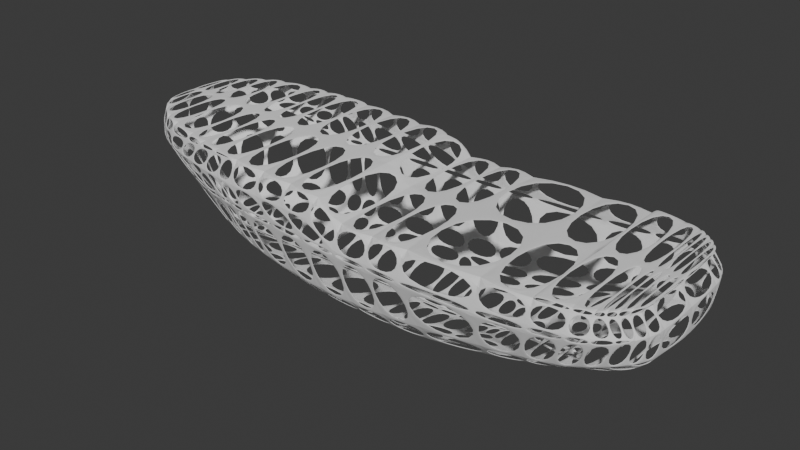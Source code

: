 # Source: cs_voyager.blend  (saved by Blender 4.2.66; exported with 4.5.12 LTS)
import bpy
from mathutils import Matrix  # noqa: F401  (used for matrix-valued properties, if any)

bpy.ops.wm.read_factory_settings(use_empty=True)
scene = bpy.context.scene
scene.name = 'Scene'

# ---- collections
col_collection = bpy.data.collections.new('Collection'); scene.collection.children.link(col_collection)

# ---- world
world_world = bpy.data.worlds.new('World'); scene.world = world_world
world_world.use_nodes = True; world_world.node_tree.nodes.clear()
_N = world_world.node_tree.nodes; _L = world_world.node_tree.links
n0 = _N.new('ShaderNodeOutputWorld'); n0.name = 'World Output'; n0.location = (300, 300)
n1 = _N.new('ShaderNodeBackground'); n1.name = 'Background'; n1.location = (10, 300)
n1.inputs[0].default_value = (0.05088, 0.05088, 0.05088, 1.0)
_L.new(n1.outputs[0], n0.inputs[0])
n0.is_active_output = True
world_world.color = (0.05088, 0.05088, 0.05088)
world_world.sun_shadow_jitter_overblur = 0.0

# ---- meshes
me_plane = bpy.data.meshes.new('Plane')
me_plane.from_pydata([(0.4879, 3.004e-09, 0.0712), (0.4749, 1.658e-09, 0.06282), (0.5002, 1.167e-10, 0.03551), (0.4996, -7.886e-09, -0.009857), (0.4873, -9.82e-09, -0.022), (0.3612, -1.832e-08, -0.08752), (0.3524, -2.098e-08, -0.1073), (0.341, -2.23e-08, -0.1171), (0.3153, -2.249e-08, -0.1185), (0.2726, -5.606e-09, -0.1171), (0.2424, -2.223e-08, -0.1166), (0.2107, -2.23e-08, -0.1171), (0.1725, -2.276e-08, -0.1206), (0.1323, -2.342e-08, -0.1255), (0.09253, -2.362e-08, -0.127), (-0.2772, -2.362e-08, -0.127), (-0.3609, -2.336e-08, -0.125), (-0.3854, -2.252e-08, -0.1188), (-0.4054, -1.991e-08, -0.09935), (-0.4252, -1.569e-08, -0.0736), (-0.4718, -1.846e-09, 0.01228), (-0.4922, -5.801e-10, 0.04168), (-0.4901, 1.216e-09, 0.05789), (-0.4881, 4.925e-09, 0.0855), (-0.4717, 7.786e-09, 0.1068), (0.5002, 0.07542, 0.03551), (0.4938, 0.1006, 0.03502), (0.4855, 0.12, 0.03601), (0.4646, 0.1415, 0.03852), (0.4406, 0.1569, 0.03687), (0.409, 0.1666, 0.03493), (0.3539, 0.1704, 0.02962), (-0.2374, 0.1543, 0.02431), (-0.3097, 0.142, 0.03422), (-0.3532, 0.1334, 0.0499), (-0.401, 0.119, 0.0594), (-0.4393, 0.09656, 0.05545), (-0.4664, 0.0768, 0.05127), (-0.4887, 0.0477, 0.04261), (0.2723, 0.1706, 0.02418), (0.1405, 0.1729, 0.01997), (0.02046, 0.1697, 0.01929), (-0.1848, 0.1291, -0.06411), (-0.1802, 0.1066, -0.08978), (-0.3451, 0.1437, 0.066), (-0.3109, 0.1507, 0.06449), (-0.2023, 0.165, 0.05961), (-0.04664, 0.1668, 0.02066), (-0.1137, 0.1638, 0.02203), (-0.03593, 0.1687, 0.05543), (-0.3731, 0.1348, 0.06738), (-0.484, 0.04673, 0.0855), (-0.4621, 0.07453, 0.0855), (-0.4373, 0.0976, 0.08609), (-0.4083, 0.1189, 0.08727), (-0.3763, 0.1325, 0.09023), (-0.3228, 0.1437, 0.09393), (-0.1948, 0.1573, 0.09969), (-0.4652, 0.04673, 0.1088), (-0.4543, 0.07157, 0.1095), (-0.4324, 0.09405, 0.1095), (-0.4017, 0.1159, 0.1095), (-0.3667, 0.1304, 0.1094), (-0.316, 0.1419, 0.1061), (-0.2802, 0.1484, 0.1041), (-0.291, 0.1479, 0.09495), (-0.1762, 0.07443, -0.1049), (-0.1808, 0.1608, 0.0234), (0.4857, 0.07493, 0.07186), (0.482, 0.09776, 0.07245), (0.4709, 0.1144, 0.0716), (0.4593, 0.1264, 0.07099), (0.4371, 0.1448, 0.07), (0.4094, 0.1528, 0.06968), (0.3555, 0.1626, 0.06466), (0.2738, 0.164, 0.06512), (0.1428, 0.164, 0.06307), (0.02365, 0.164, 0.06183), (-0.02162, 0.1621, 0.09177), (-0.2807, 0.1473, 0.02621), (-0.1468, 0.1662, 0.05822), (-0.114, 0.1617, 0.0132), (-0.04665, 0.1653, 0.01183), (-0.28, 0.1437, 0.01642), (-0.241, 0.1509, 0.0171), (-0.4661, 0.01935, 0.01262), (-0.3468, 0.1181, 0.01547), (-0.3929, 0.09731, 0.01452), (-0.439, 0.06622, 0.01357), (-0.4198, 0.01073, -0.0683), (-0.4024, 0.008361, -0.09641), (-0.3833, 0.007051, -0.1149), (-0.3607, 0.00814, -0.119), (-0.2781, 0.01073, -0.1221), (0.09243, 0.009301, -0.1217), (0.1325, 0.01021, -0.1178), (0.1722, 0.01073, -0.1128), (0.2105, 0.01073, -0.1091), (0.2424, 0.01073, -0.1091), (0.2726, 0.01, -0.1097), (0.3838, -1.29e-08, -0.0472), (0.425, -1.157e-08, -0.03807), (0.4601, -1.137e-08, -0.03194), (0.3226, 0.01, -0.1136), (0.3397, 0.01, -0.1126), (0.347, 0.01, -0.1048), (0.3402, 0.01553, -0.07803), (0.3571, 0.01, -0.08624), (-0.2429, 0.154, 0.1024), (-0.2522, 0.1526, 0.09673), (-0.2193, 0.155, 0.09742), (-0.2737, 0.1574, 0.06315), (-0.238, 0.1623, 0.0618), (-0.2889, 0.1495, 0.04299), (-0.3188, 0.1433, 0.04706), (-0.2091, 0.1576, 0.02385), (0.4749, 0.07476, 0.06282), (0.4747, 0.09722, 0.06282), (0.4683, 0.1143, 0.06282), (0.4595, 0.1273, 0.06241), (0.4478, 0.1373, 0.06241), (0.4347, 0.1456, 0.06282), (0.4094, 0.1548, 0.06411), (0.3583, 0.1603, 0.07115), (0.1026, 0.09, -0.1068), (0.2265, -2.226e-08, -0.1169), (-0.07933, 0.1605, 0.09441), (0.2226, 0.02, -0.1043), (0.3403, 0.02507, -0.06555), (0.3302, 0.01, -0.1025), (0.3109, 0.01656, -0.0923), (-0.3774, 0.01304, -0.108), (-0.3965, 0.03051, -0.06238), (-0.363, 0.05554, -0.05696), (-0.3147, 0.09054, -0.05504), (-0.2615, 0.1113, -0.05746), (-0.2151, 0.1239, -0.0614), (-0.1545, 0.1342, -0.06682), (-0.09682, 0.1396, -0.07126), (-0.03323, 0.145, -0.07421), (0.03233, 0.1466, -0.07372), (0.09296, 0.1469, -0.07027), (0.161, 0.1496, -0.0614), (0.2726, 0.15, -0.04754), (0.3369, 0.1496, -0.03685), (0.3822, 0.1468, -0.02962), (0.4183, 0.1394, -0.02295), (0.4474, 0.1295, -0.01506), (0.4701, 0.1182, -0.009641), (0.486, 0.1022, -0.007652), (0.4932, 0.07582, -0.008214), (-0.3893, 0.01813, -0.0914), (-0.3529, 0.04444, -0.08137), (-0.3034, 0.06988, -0.08572), (-0.2898, 0.03902, -0.1052), (-0.3157, 0.01116, -0.1215), (-0.3149, -2.359e-08, -0.1267), (-0.3184, 0.0206, -0.113), (-0.3572, 0.01497, -0.1127), (-0.3251, 0.04327, -0.09488), (-0.35, 0.03534, -0.09252), (-0.3356, 0.01728, -0.1152), (-0.3342, 0.009649, -0.1218), (-0.3354, 0.02786, -0.105), (-0.3486, 0.02632, -0.1024), (-0.3337, -2.357e-08, -0.1266), (0.4672, 0.1406, 0.03104), (0.4392, 0.1569, 0.0282), (0.4063, 0.164, 0.02394), (0.3522, 0.1697, 0.01842), (0.2712, 0.173, 0.01388), (0.4751, 0.1308, 0.03726), (0.1405, 0.1731, 0.01183), (0.02067, 0.1689, 0.01046), (-0.1738, 0.01073, -0.1218), (0.08058, 0.171, 0.01114), (0.08048, 0.1713, 0.01963), (0.08321, 0.164, 0.06245), (-0.1813, 0.1582, 0.01456), (-0.2124, 0.1545, 0.01628), (-0.2578, 0.08842, -0.08517), (-0.2564, 0.05659, -0.1015), (-0.2057, 0.06795, -0.1049), (-0.1468, 0.08091, -0.105), (-0.08872, 0.09161, -0.1056), (-0.016, 0.09401, -0.1061), (0.1026, 0.11, -0.1027), (0.1726, 0.11, -0.09726), (0.2726, 0.13, -0.07097), (0.3392, 0.1176, -0.05857), (0.3388, 0.1308, -0.05473), (0.3807, 0.1294, -0.0444), (0.4231, 0.1165, -0.03576), (0.4589, 0.1036, -0.03055), (0.4833, 0.0861, -0.02073), (-0.2102, 0.1018, -0.08704), (-0.1502, 0.1113, -0.09252), (-0.09343, 0.1186, -0.09594), (-0.02653, 0.1244, -0.09731), (0.03893, 0.1256, -0.09749), (0.1028, 0.1285, -0.09541), (0.1714, 0.1307, -0.08861), (0.2726, 0.11, -0.07803), (0.4482, 0.1356, 0.07049), (0.2264, 0.01073, -0.1091), (0.3652, 0.009603, -0.06834), (0.365, 0.1179, -0.04765), (0.3108, 0.02637, -0.07412), (0.3703, -1.573e-08, -0.06822), (0.3659, 0.01934, -0.05394), (-0.243, 0.01073, -0.122), (-0.2013, 0.01073, -0.1219), (-0.1463, 0.01073, -0.1218), (-0.00566, 0.01073, -0.1216), (-0.07596, 0.01073, -0.1217), (-0.137, 0.1589, 0.09705), (0.3112, 0.1, -0.07022), (0.2726, 0.09, -0.08357), (0.1326, 0.07, -0.1089), (-0.09138, 0.1675, 0.05683), (0.1726, 0.09, -0.1019), (0.1326, 0.02, -0.1168), (0.1026, 0.02, -0.1187), (0.2428, 0.07, -0.09143), (0.04795, -2.362e-08, -0.127), (0.2226, 0.05, -0.09847), (0.0726, 0.11, -0.1019), (0.3405, 0.01, -0.08673), (0.0726, 0.02, -0.1194), (0.04378, 0.0943, -0.1062), (0.04802, 0.009526, -0.1219), (0.2726, 0.02197, -0.08948), (0.1726, 0.07, -0.105), (0.2026, 0.05, -0.1036), (0.0726, 0.09, -0.1074), (0.2026, 0.02, -0.1081), (0.2428, 0.02066, -0.09778), (0.1726, 0.02, -0.1129), (-0.004482, -2.362e-08, -0.127), (-0.07546, -2.362e-08, -0.127), (-0.1464, -2.362e-08, -0.127), (-0.1741, -2.362e-08, -0.127), (-0.2008, -2.362e-08, -0.127), (-0.2413, -2.362e-08, -0.127), (0.4819, 3.171e-09, 0.07244), (0.4709, 3.06e-09, 0.07161), (0.4592, 2.986e-09, 0.07106), (0.4482, 2.912e-09, 0.07051), (0.4371, 2.838e-09, 0.06996), (0.3585, 2.993e-09, 0.07112), (0.4095, 2.816e-09, 0.0698), (0.3557, 2.15e-09, 0.06484), (0.274, 2.195e-09, 0.06517), (0.1435, 1.907e-09, 0.06304), (0.08334, 1.843e-09, 0.06256), (0.02368, 1.748e-09, 0.06185), (-0.02125, 5.772e-09, 0.0918), (-0.07902, 6.123e-09, 0.09441), (-0.137, 6.475e-09, 0.09703), (-0.1945, 6.826e-09, 0.09964), (-0.243, 7.177e-09, 0.1023), (-0.2801, 7.433e-09, 0.1042), (-0.3158, 7.72e-09, 0.1063), (-0.3667, 8.135e-09, 0.1094), (-0.4016, 8.167e-09, 0.1096), (-0.4323, 8.167e-09, 0.1096), (-0.4544, 8.135e-09, 0.1094)], [], [(1, 116, 68, 0), (116, 1, 2, 25), (25, 2, 3, 150), (150, 3, 4, 194), (194, 4, 102, 193), (193, 102, 101, 192), (192, 101, 100, 191), (100, 209, 206, 191), (191, 206, 189, 190), (189, 206, 209, 128), (209, 205, 106, 128), (128, 106, 130, 207), (106, 227, 129, 130), (129, 103, 99, 130), (99, 231, 207, 130), (231, 217, 216, 207), (216, 189, 128, 207), (216, 217, 202, 189), (189, 202, 188, 190), (188, 202, 187, 201), (187, 202, 217, 220), (217, 223, 232, 220), (232, 218, 124, 220), (220, 124, 186, 187), (124, 234, 226, 186), (186, 226, 199, 200), (226, 234, 229, 199), (199, 229, 185, 198), (229, 230, 213, 185), (213, 214, 184, 185), (185, 184, 197, 198), (197, 184, 183, 196), (184, 214, 212, 183), (212, 174, 66, 183), (183, 66, 43, 196), (43, 66, 182, 195), (66, 174, 211, 182), (211, 210, 181, 182), (182, 181, 180, 195), (181, 154, 153, 180), (180, 153, 134, 135), (153, 152, 133, 134), (133, 87, 86, 134), (134, 86, 83, 135), (86, 33, 79, 83), (83, 79, 32, 84), (79, 113, 111, 32), (32, 111, 112, 115), (112, 111, 109, 110), (109, 111, 45, 65), (45, 111, 113, 114), (114, 33, 34), (114, 113, 79, 33), (33, 86, 35, 34), (34, 35, 50, 44), (50, 35, 54, 55), (54, 35, 36, 53), (36, 35, 86, 87), (87, 88, 37, 36), (36, 37, 52, 53), (52, 37, 38, 51), (38, 37, 88, 85), (88, 132, 89, 85), (85, 89, 19, 20), (89, 90, 18, 19), (17, 18, 90, 91), (16, 17, 91, 92), (20, 21, 38, 85), (165, 16, 92, 162), (22, 23, 51, 38, 21), (156, 165, 162, 155), (24, 58, 51, 23), (15, 156, 155, 93), (266, 59, 58, 24), (243, 15, 93, 210), (265, 60, 59, 266), (242, 243, 210, 211), (264, 61, 60, 265), (241, 242, 211, 174), (263, 62, 61, 264), (240, 241, 174, 212), (262, 63, 62, 263), (239, 240, 212, 214), (261, 64, 63, 262), (238, 239, 214, 213), (260, 108, 64, 261), (224, 238, 213, 230), (259, 57, 108, 260), (224, 230, 94, 14), (258, 215, 57, 259), (14, 94, 95, 13), (257, 126, 215, 258), (12, 13, 95, 96), (256, 78, 126, 257), (11, 12, 96, 97), (256, 255, 77, 78), (125, 11, 97, 204), (255, 254, 177, 77), (10, 125, 204, 98), (254, 253, 76, 177), (9, 10, 98, 99), (253, 252, 75, 76), (8, 9, 99, 103), (252, 251, 74, 75), (7, 8, 103, 104), (251, 249, 123, 74), (6, 7, 104, 105), (249, 250, 73, 123), (5, 6, 105, 107), (250, 248, 72, 73), (208, 5, 107, 205), (248, 247, 203, 72), (100, 208, 205, 209), (244, 0, 68, 69), (245, 244, 69, 70), (246, 245, 70, 71), (247, 246, 71, 203), (203, 71, 119, 120), (119, 71, 70, 118), (118, 70, 69, 117), (117, 69, 68, 116), (117, 116, 25, 26), (25, 150, 149, 26), (149, 148, 27, 26), (27, 118, 117, 26), (27, 171, 119, 118), (119, 171, 28, 120), (28, 171, 27, 166), (27, 148, 147, 166), (166, 147, 146, 167), (147, 193, 192, 146), (192, 191, 145, 146), (145, 168, 167, 146), (168, 30, 29, 167), (167, 29, 28, 166), (29, 121, 120, 28), (121, 72, 203, 120), (121, 122, 73, 72), (122, 74, 123, 73), (74, 122, 30, 31), (122, 121, 29, 30), (31, 30, 168, 169), (168, 145, 144, 169), (169, 144, 143, 170), (144, 190, 188, 143), (188, 201, 142, 143), (142, 172, 170, 143), (172, 40, 39, 170), (170, 39, 31, 169), (39, 75, 74, 31), (75, 39, 40, 76), (76, 40, 176, 177), (176, 40, 172, 175), (172, 142, 141, 175), (175, 141, 140, 173), (141, 200, 199, 140), (199, 198, 139, 140), (139, 82, 173, 140), (82, 47, 41, 173), (41, 176, 175, 173), (41, 77, 177, 176), (77, 41, 49, 78), (49, 41, 47, 219), (219, 47, 48, 80), (48, 47, 82, 81), (82, 139, 138, 81), (81, 138, 137, 178), (138, 197, 196, 137), (196, 43, 42, 137), (42, 179, 178, 137), (179, 115, 67, 178), (178, 67, 48, 81), (48, 67, 46, 80), (67, 115, 112, 46), (46, 112, 110, 57), (110, 109, 108, 57), (109, 65, 64, 108), (64, 65, 56, 63), (65, 45, 44, 56), (56, 44, 50, 55), (56, 55, 62, 63), (62, 55, 54, 61), (61, 54, 53, 60), (60, 53, 52, 59), (59, 52, 51, 58), (45, 114, 34, 44), (57, 215, 80, 46), (80, 215, 126, 219), (126, 78, 49, 219), (179, 84, 32, 115), (179, 42, 136, 84), (136, 135, 83, 84), (136, 195, 180, 135), (195, 136, 42, 43), (197, 138, 139, 198), (200, 141, 142, 201), (201, 187, 186, 200), (190, 144, 145, 191), (193, 147, 148, 194), (194, 148, 149, 150), (107, 227, 106, 205), (227, 107, 105, 129), (105, 104, 103, 129), (98, 236, 231, 99), (236, 223, 217, 231), (223, 236, 127, 225), (236, 98, 204, 127), (127, 204, 97, 235), (235, 97, 96, 237), (237, 96, 95, 221), (221, 95, 94, 222), (222, 94, 230, 228), (228, 230, 229, 234), (228, 234, 124, 222), (222, 124, 218, 221), (221, 218, 232, 237), (237, 232, 233, 235), (233, 232, 223, 225), (225, 127, 235, 233), (93, 154, 181, 210), (154, 93, 155, 157), (155, 162, 161, 157), (161, 163, 159, 157), (157, 159, 153, 154), (159, 160, 152, 153), (152, 160, 131, 151), (160, 164, 158, 131), (158, 92, 91, 131), (131, 91, 90, 151), (151, 90, 89, 132), (151, 132, 133, 152), (132, 88, 87, 133), (92, 158, 161, 162), (158, 164, 163, 161), (164, 160, 159, 163)])
_k = {(85, 89): 1.0, (2, 25): 1.0, (25, 26): 1.0, (26, 27): 1.0, (28, 171): 1.0, (28, 29): 1.0, (29, 30): 1.0, (30, 31): 1.0, (32, 115): 1.0, (33, 79): 1.0, (33, 34): 1.0, (34, 35): 1.0, (35, 36): 1.0, (36, 37): 1.0, (37, 38): 1.0, (21, 38): 1.0, (31, 39): 1.0, (39, 40): 1.0, (41, 176): 1.0, (47, 48): 1.0, (44, 50): 1.0, (44, 45): 1.0, (46, 112): 1.0, (35, 50): 1.0, (23, 51): 1.0, (51, 52): 1.0, (52, 53): 1.0, (53, 54): 1.0, (54, 55): 1.0, (55, 56): 1.0, (57, 110): 1.0, (24, 58): 1.0, (58, 59): 1.0, (59, 60): 1.0, (60, 61): 1.0, (61, 62): 1.0, (57, 108): 1.0, (62, 63): 1.0, (63, 64): 1.0, (51, 58): 1.0, (38, 51): 1.0, (56, 65): 1.0, (0, 68): 1.0, (68, 69): 1.0, (69, 70): 1.0, (70, 71): 1.0, (72, 203): 1.0, (72, 73): 1.0, (74, 123): 1.0, (74, 75): 1.0, (75, 76): 1.0, (77, 177): 1.0, (77, 78): 1.0, (78, 126): 1.0, (32, 79): 1.0, (41, 47): 1.0, (38, 85): 1.0, (89, 90): 1.0, (90, 91): 1.0, (91, 92): 1.0, (93, 155): 1.0, (95, 96): 1.0, (96, 97): 1.0, (98, 204): 1.0, (98, 99): 1.0, (99, 103): 1.0, (103, 104): 1.0, (104, 105): 1.0, (64, 108): 1.0, (65, 109): 1.0, (109, 110): 1.0, (45, 111): 1.0, (111, 112): 1.0, (32, 111): 1.0, (67, 115): 1.0, (42, 136): 1.0, (174, 211): 1.0, (81, 82): 1.0, (73, 123): 1.0, (128, 209): 1.0, (105, 107): 1.0, (19, 89): 1.0, (41, 49): 1.0, (89, 132): 1.0, (132, 133): 1.0, (133, 134): 1.0, (134, 135): 1.0, (135, 136): 1.0, (42, 137): 1.0, (137, 138): 1.0, (138, 139): 1.0, (139, 140): 1.0, (140, 141): 1.0, (141, 142): 1.0, (142, 143): 1.0, (143, 144): 1.0, (144, 145): 1.0, (145, 146): 1.0, (146, 147): 1.0, (147, 148): 1.0, (148, 149): 1.0, (149, 150): 1.0, (3, 150): 1.0, (155, 162): 1.0, (92, 162): 1.0, (27, 171): 1.0, (166, 167): 1.0, (167, 168): 1.0, (168, 169): 1.0, (169, 170): 1.0, (27, 166): 1.0, (170, 172): 1.0, (173, 175): 1.0, (40, 176): 1.0, (76, 177): 1.0, (49, 219): 1.0, (48, 67): 1.0, (81, 178): 1.0, (178, 179): 1.0, (84, 179): 1.0, (32, 84): 1.0, (172, 175): 1.0, (82, 173): 1.0, (71, 203): 1.0, (205, 209): 1.0, (107, 205): 1.0, (126, 215): 1.0, (100, 209): 1.0, (93, 210): 1.0, (210, 211): 1.0, (174, 212): 1.0, (213, 214): 1.0, (212, 214): 1.0, (128, 207): 1.0, (221, 222): 1.0, (222, 228): 1.0, (127, 235): 1.0, (228, 230): 1.0, (97, 204): 1.0, (213, 230): 1.0, (57, 215): 1.0, (94, 95): 1.0, (94, 230): 1.0, (207, 231): 1.0, (80, 219): 1.0, (127, 236): 1.0, (235, 237): 1.0, (46, 80): 1.0, (231, 236): 1.0, (221, 237): 1.0}
me_plane.attributes.new('crease_edge', 'FLOAT', 'EDGE').data.foreach_set('value', [_k.get((min(e.vertices), max(e.vertices)), 0.0) for e in me_plane.edges])
_uv = me_plane.uv_layers.new(name='UVMap')
_uv.uv.foreach_set('vector', [0.0, 0.0, 0.0, 0.0, 0.0, 0.0, 0.0, 0.0, 0.0, 0.0, 0.0, 0.0, 0.0, 0.0, 0.0, 0.0, 0.0, 0.0, 0.0, 0.0, 0.0, 0.0, 0.0, 0.0, 0.0, 0.0, 0.0, 0.0, 0.0, 0.0, 0.0, 0.0, 0.0, 0.0, 0.0, 0.0, 0.0, 0.0, 0.0, 0.0, 0.0, 0.0, 0.0, 0.0, 0.0, 0.0, 0.0, 0.0, 0.0, 0.0, 0.0, 0.0, 0.0, 0.0, 0.0, 0.0, 0.0, 0.0, 0.0, 0.0, 0.0, 0.0, 0.0, 0.0, 0.0, 0.0, 0.0, 0.0, 0.0, 0.0, 0.0, 0.0, 0.0, 0.0, 0.0, 0.0, 0.0, 0.0, 0.0, 0.0, 0.0, 0.0, 0.0, 0.0, 0.0, 0.0, 0.0, 0.0, 0.0, 0.0, 0.0, 0.0, 0.0, 0.0, 0.0, 0.0, 0.0, 0.0, 0.0, 0.0, 0.0, 0.0, 0.0, 0.0, 0.0, 0.0, 0.0, 0.0, 0.0, 0.0, 0.0, 0.0, 0.0, 0.0, 0.0, 0.0, 0.0, 0.0, 0.0, 0.0, 0.0, 0.0, 0.0, 0.0, 0.0, 0.0, 0.0, 0.0, 0.0, 0.0, 0.0, 0.0, 0.0, 0.0, 0.0, 0.0, 0.0, 0.0, 0.0, 0.0, 0.0, 0.0, 0.0, 0.0, 0.0, 0.0, 0.0, 0.0, 0.0, 0.0, 0.0, 0.0, 0.0, 0.0, 0.0, 0.0, 0.0, 0.0, 0.0, 0.0, 0.0, 0.0, 0.0, 0.0, 0.0, 0.0, 0.0, 0.0, 0.0, 0.0, 0.0, 0.0, 0.0, 0.0, 0.0, 0.0, 0.0, 0.0, 0.0, 0.0, 0.0, 0.0, 0.0, 0.0, 0.0, 0.0, 0.0, 0.0, 0.0, 0.0, 0.0, 0.0, 0.0, 0.0, 0.0, 0.0, 0.0, 0.0, 0.0, 0.0, 0.0, 0.0, 0.0, 0.0, 0.0, 0.0, 0.0, 0.0, 0.0, 0.0, 0.0, 0.0, 0.0, 0.0, 0.0, 0.0, 0.0, 0.0, 0.0, 0.0, 0.0, 0.0, 0.0, 0.0, 0.0, 0.0, 0.0, 0.0, 0.0, 0.0, 0.0, 0.0, 0.0, 0.0, 0.0, 0.0, 0.0, 0.0, 0.0, 0.0, 0.0, 0.0, 0.0, 0.0, 0.0, 0.0, 0.0, 0.0, 0.0, 0.0, 0.0, 0.0, 0.0, 0.0, 0.0, 0.0, 0.0, 0.0, 0.0, 0.0, 0.0, 0.0, 0.0, 0.0, 0.0, 0.0, 0.0, 0.0, 0.0, 0.0, 0.0, 0.0, 0.0, 0.0, 0.0, 0.0, 0.0, 0.0, 0.0, 0.0, 0.0, 0.0, 0.0, 0.0, 0.0, 0.0, 0.0, 0.0, 0.0, 0.0, 0.0, 0.0, 0.0, 0.0, 0.0, 0.0, 0.0, 0.0, 0.0, 0.0, 0.0, 0.0, 0.0, 0.0, 0.0, 0.0, 0.0, 0.0, 0.0, 0.0, 0.0, 0.0, 0.0, 0.0, 0.0, 0.0, 0.0, 0.0, 0.0, 0.0, 0.0, 0.0, 0.0, 0.0, 0.0, 0.0, 0.0, 0.0, 0.0, 0.0, 0.0, 0.0, 0.0, 0.0, 0.0, 0.0, 0.0, 0.0, 0.0, 0.0, 0.0, 0.0, 0.0, 0.0, 0.0, 0.0, 0.0, 0.0, 0.0, 0.0, 0.0, 0.0, 0.0, 0.0, 0.0, 0.0, 0.0, 0.0, 0.0, 0.0, 0.0, 0.0, 0.0, 0.0, 0.0, 0.0, 0.0, 0.0, 0.0, 0.0, 0.0, 0.0, 0.0, 0.0, 0.0, 0.0, 0.0, 0.0, 0.0, 0.0, 0.0, 0.0, 0.0, 0.0, 0.0, 0.0, 0.0, 0.0, 0.0, 0.0, 0.0, 0.0, 0.0, 0.0, 0.0, 0.0, 0.0, 0.0, 0.0, 0.0, 0.0, 0.0, 0.0, 0.0, 0.0, 0.0, 0.0, 0.0, 0.0, 0.0, 0.0, 0.0, 0.0, 0.0, 0.0, 0.0, 0.0, 0.0, 0.0, 0.0, 0.0, 0.0, 0.0, 0.0, 0.0, 0.0, 0.0, 0.0, 0.0, 0.0, 0.0, 0.0, 0.0, 0.0, 0.0, 0.0, 0.0, 0.0, 0.0, 0.0, 0.0, 0.0, 0.0, 0.0, 0.0, 0.0, 0.0, 0.0, 0.0, 0.0, 0.0, 0.0, 0.0, 0.0, 0.0, 0.0, 0.0, 0.0, 0.0, 0.0, 0.0, 0.0, 0.0, 0.0, 0.0, 0.0, 0.0, 0.0, 0.0, 0.0, 0.0, 0.0, 0.0, 0.0, 0.0, 0.0, 0.0, 0.0, 0.0, 0.0, 0.0, 0.0, 0.0, 0.0, 0.0, 0.0, 0.0, 0.0, 0.0, 0.0, 0.0, 0.0, 0.0, 0.0, 0.0, 0.0, 0.0, 0.0, 0.0, 0.0, 0.0, 0.0, 0.0, 0.0, 0.0, 0.0, 0.0, 0.0, 0.0, 0.0, 0.0, 0.0, 0.0, 0.0, 0.0, 0.0, 0.0, 0.0, 0.0, 0.0, 0.0, 0.0, 0.0, 0.0, 0.0, 0.0, 0.0, 0.0, 0.0, 0.0, 0.0, 0.0, 0.0, 0.0, 0.0, 0.0, 0.0, 0.0, 0.0, 0.0, 0.0, 0.0, 0.0, 0.0, 0.0, 0.0, 0.0, 0.0, 0.0, 0.0, 0.0, 0.0, 0.0, 0.0, 0.0, 0.0, 0.0, 0.0, 0.0, 0.0, 0.0, 0.0, 0.0, 0.0, 0.0, 0.0, 0.0, 0.0, 0.0, 0.0, 0.0, 0.0, 0.0, 0.0, 0.0, 0.0, 0.0, 0.0, 0.0, 0.0, 0.0, 0.0, 0.0, 0.0, 0.0, 0.0, 0.0, 0.0, 0.0, 0.0, 0.0, 0.0, 0.0, 0.0, 0.0, 0.0, 0.0, 0.0, 0.0, 0.0, 0.0, 0.0, 0.0, 0.0, 0.0, 0.0, 0.0, 0.0, 0.0, 0.0, 0.0, 0.0, 0.0, 0.0, 0.0, 0.0, 0.0, 0.0, 0.0, 0.0, 0.0, 0.0, 0.0, 0.0, 0.0, 0.0, 0.0, 0.0, 0.0, 0.0, 0.0, 0.0, 0.0, 0.0, 0.0, 0.0, 0.0, 0.0, 0.0, 0.0, 0.0, 0.0, 0.0, 0.0, 0.0, 0.0, 0.0, 0.0, 0.0, 0.0, 0.0, 0.0, 0.0, 0.0, 0.0, 0.0, 0.0, 0.0, 0.0, 0.0, 0.0, 0.0, 0.0, 0.0, 0.0, 0.0, 0.0, 0.0, 0.0, 0.0, 0.0, 0.0, 0.0, 0.0, 0.0, 0.0, 0.0, 0.0, 0.0, 0.0, 0.0, 0.0, 0.0, 0.0, 0.0, 0.0, 0.0, 0.0, 0.0, 0.0, 0.0, 0.0, 0.0, 0.0, 0.0, 0.0, 0.0, 0.0, 0.0, 0.0, 0.0, 0.0, 0.0, 0.0, 0.0, 0.0, 0.0, 0.0, 0.0, 0.0, 0.0, 0.0, 0.0, 0.0, 0.0, 0.0, 0.0, 0.0, 0.0, 0.0, 0.0, 0.0, 0.0, 0.0, 0.0, 0.0, 0.0, 0.0, 0.0, 0.0, 0.0, 0.0, 0.0, 0.0, 0.0, 0.0, 0.0, 0.0, 0.0, 0.0, 0.0, 0.0, 0.0, 0.0, 0.0, 0.0, 0.0, 0.0, 0.0, 0.0, 0.0, 0.0, 0.0, 0.0, 0.0, 0.0, 0.0, 0.0, 0.0, 0.0, 0.0, 0.0, 0.0, 0.0, 0.0, 0.0, 0.0, 0.0, 0.0, 0.0, 0.0, 0.0, 0.0, 0.0, 0.0, 0.0, 0.0, 0.0, 0.0, 0.0, 0.0, 0.0, 0.0, 0.0, 0.0, 0.0, 0.0, 0.0, 0.0, 0.0, 0.0, 0.0, 0.0, 0.0, 0.0, 0.0, 0.0, 0.0, 0.0, 0.0, 0.0, 0.0, 0.0, 0.0, 0.0, 0.0, 0.0, 0.0, 0.0, 0.0, 0.0, 0.0, 0.0, 0.0, 0.0, 0.0, 0.0, 0.0, 0.0, 0.0, 0.0, 0.0, 0.0, 0.0, 0.0, 0.0, 0.0, 0.0, 0.0, 0.0, 0.0, 0.0, 0.0, 0.0, 0.0, 0.0, 0.0, 0.0, 0.0, 0.0, 0.0, 0.0, 0.0, 0.0, 0.0, 0.0, 0.0, 0.0, 0.0, 0.0, 0.0, 0.0, 0.0, 0.0, 0.0, 0.0, 0.0, 0.0, 0.0, 0.0, 0.0, 0.0, 0.0, 0.0, 0.0, 0.0, 0.0, 0.0, 0.0, 0.0, 0.0, 0.0, 0.0, 0.0, 0.0, 0.0, 0.0, 0.0, 0.0, 0.0, 0.0, 0.0, 0.0, 0.0, 0.0, 0.0, 0.0, 0.0, 0.0, 0.0, 0.0, 0.0, 0.0, 0.0, 0.0, 0.0, 0.0, 0.0, 0.0, 0.0, 0.0, 0.0, 0.0, 0.0, 0.0, 0.0, 0.0, 0.0, 0.0, 0.0, 0.0, 0.0, 0.0, 0.0, 0.0, 0.0, 0.0, 0.0, 0.0, 0.0, 0.0, 0.0, 0.0, 0.0, 0.0, 0.0, 0.0, 0.0, 0.0, 0.0, 0.0, 0.0, 0.0, 0.0, 0.0, 0.0, 0.0, 0.0, 0.0, 0.0, 0.0, 0.0, 0.0, 0.0, 0.0, 0.0, 0.0, 0.0, 0.0, 0.0, 0.0, 0.0, 0.0, 0.0, 0.0, 0.0, 0.0, 0.0, 0.0, 0.0, 0.0, 0.0, 0.0, 0.0, 0.0, 0.0, 0.0, 0.0, 0.0, 0.0, 0.0, 0.0, 0.0, 0.0, 0.0, 0.0, 0.0, 0.0, 0.0, 0.0, 0.0, 0.0, 0.0, 0.0, 0.0, 0.0, 0.0, 0.0, 0.0, 0.0, 0.0, 0.0, 0.0, 0.0, 0.0, 0.0, 0.0, 0.0, 0.0, 0.0, 0.0, 0.0, 0.0, 0.0, 0.0, 0.0, 0.0, 0.0, 0.0, 0.0, 0.0, 0.0, 0.0, 0.0, 0.0, 0.0, 0.0, 0.0, 0.0, 0.0, 0.0, 0.0, 0.0, 0.0, 0.0, 0.0, 0.0, 0.0, 0.0, 0.0, 0.0, 0.0, 0.0, 0.0, 0.0, 0.0, 0.0, 0.0, 0.0, 0.0, 0.0, 0.0, 0.0, 0.0, 0.0, 0.0, 0.0, 0.0, 0.0, 0.0, 0.0, 0.0, 0.0, 0.0, 0.0, 0.0, 0.0, 0.0, 0.0, 0.0, 0.0, 0.0, 0.0, 0.0, 0.0, 0.0, 0.0, 0.0, 0.0, 0.0, 0.0, 0.0, 0.0, 0.0, 0.0, 0.0, 0.0, 0.0, 0.0, 0.0, 0.0, 0.0, 0.0, 0.0, 0.0, 0.0, 0.0, 0.0, 0.0, 0.0, 0.0, 0.0, 0.0, 0.0, 0.0, 0.0, 0.0, 0.0, 0.0, 0.0, 0.0, 0.0, 0.0, 0.0, 0.0, 0.0, 0.0, 0.0, 0.0, 0.0, 0.0, 0.0, 0.0, 0.0, 0.0, 0.0, 0.0, 0.0, 0.0, 0.0, 0.0, 0.0, 0.0, 0.0, 0.0, 0.0, 0.0, 0.0, 0.0, 0.0, 0.0, 0.0, 0.0, 0.0, 0.0, 0.0, 0.0, 0.0, 0.0, 0.0, 0.0, 0.0, 0.0, 0.0, 0.0, 0.0, 0.0, 0.0, 0.0, 0.0, 0.0, 0.0, 0.0, 0.0, 0.0, 0.0, 0.0, 0.0, 0.0, 0.0, 0.0, 0.0, 0.0, 0.0, 0.0, 0.0, 0.0, 0.0, 0.0, 0.0, 0.0, 0.0, 0.0, 0.0, 0.0, 0.0, 0.0, 0.0, 0.0, 0.0, 0.0, 0.0, 0.0, 0.0, 0.0, 0.0, 0.0, 0.0, 0.0, 0.0, 0.0, 0.0, 0.0, 0.0, 0.0, 0.0, 0.0, 0.0, 0.0, 0.0, 0.0, 0.0, 0.0, 0.0, 0.0, 0.0, 0.0, 0.0, 0.0, 0.0, 0.0, 0.0, 0.0, 0.0, 0.0, 0.0, 0.0, 0.0, 0.0, 0.0, 0.0, 0.0, 0.0, 0.0, 0.0, 0.0, 0.0, 0.0, 0.0, 0.0, 0.0, 0.0, 0.0, 0.0, 0.0, 0.0, 0.0, 0.0, 0.0, 0.0, 0.0, 0.0, 0.0, 0.0, 0.0, 0.0, 0.0, 0.0, 0.0, 0.0, 0.0, 0.0, 0.0, 0.0, 0.0, 0.0, 0.0, 0.0, 0.0, 0.0, 0.0, 0.0, 0.0, 0.0, 0.0, 0.0, 0.0, 0.0, 0.0, 0.0, 0.0, 0.0, 0.0, 0.0, 0.0, 0.0, 0.0, 0.0, 0.0, 0.0, 0.0, 0.0, 0.0, 0.0, 0.0, 0.0, 0.0, 0.0, 0.0, 0.0, 0.0, 0.0, 0.0, 0.0, 0.0, 0.0, 0.0, 0.0, 0.0, 0.0, 0.0, 0.0, 0.0, 0.0, 0.0, 0.0, 0.0, 0.0, 0.0, 0.0, 0.0, 0.0, 0.0, 0.0, 0.0, 0.0, 0.0, 0.0, 0.0, 0.0, 0.0, 0.0, 0.0, 0.0, 0.0, 0.0, 0.0, 0.0, 0.0, 0.0, 0.0, 0.0, 0.0, 0.0, 0.0, 0.0, 0.0, 0.0, 0.0, 0.0, 0.0, 0.0, 0.0, 0.0, 0.0, 0.0, 0.0, 0.0, 0.0, 0.0, 0.0, 0.0, 0.0, 0.0, 0.0, 0.0, 0.0, 0.0, 0.0, 0.0, 0.0, 0.0, 0.0, 0.0, 0.0, 0.0, 0.0, 0.0, 0.0, 0.0, 0.0, 0.0, 0.0, 0.0, 0.0, 0.0, 0.0, 0.0, 0.0, 0.0, 0.0, 0.0, 0.0, 0.0, 0.0, 0.0, 0.0, 0.0, 0.0, 0.0, 0.0, 0.0, 0.0, 0.0, 0.0, 0.0, 0.0, 0.0, 0.0, 0.0, 0.0, 0.0, 0.0, 0.0, 0.0, 0.0, 0.0, 0.0, 0.0, 0.0, 0.0, 0.0, 0.0, 0.0, 0.0, 0.0, 0.0, 0.0, 0.0, 0.0, 0.0, 0.0, 0.0, 0.0, 0.0, 0.0, 0.0, 0.0, 0.0, 0.0, 0.0, 0.0, 0.0, 0.0, 0.0, 0.0, 0.0, 0.0, 0.0, 0.0, 0.0, 0.0, 0.0, 0.0, 0.0, 0.0, 0.0, 0.0, 0.0, 0.0, 0.0, 0.0, 0.0, 0.0, 0.0, 0.0, 0.0, 0.0, 0.0, 0.0, 0.0, 0.0, 0.0, 0.0, 0.0, 0.0, 0.0, 0.0, 0.0, 0.0, 0.0, 0.0, 0.0, 0.0, 0.0, 0.0, 0.0, 0.0, 0.0, 0.0, 0.0, 0.0, 0.0, 0.0, 0.0, 0.0, 0.0, 0.0, 0.0, 0.0, 0.0, 0.0, 0.0, 0.0, 0.0, 0.0, 0.0, 0.0, 0.0, 0.0, 0.0, 0.0, 0.0, 0.0, 0.0, 0.0, 0.0, 0.0, 0.0, 0.0, 0.0, 0.0, 0.0, 0.0, 0.0, 0.0, 0.0, 0.0, 0.0, 0.0, 0.0, 0.0, 0.0, 0.0, 0.0, 0.0, 0.0, 0.0, 0.0, 0.0, 0.0, 0.0, 0.0, 0.0, 0.0, 0.0, 0.0, 0.0, 0.0, 0.0, 0.0, 0.0, 0.0, 0.0, 0.0, 0.0, 0.0, 0.0, 0.0, 0.0, 0.0, 0.0, 0.0, 0.0, 0.0, 0.0, 0.0, 0.0, 0.0, 0.0, 0.0, 0.0, 0.0, 0.0, 0.0, 0.0, 0.0, 0.0, 0.0, 0.0, 0.0, 0.0, 0.0, 0.0, 0.0, 0.0, 0.0, 0.0, 0.0, 0.0, 0.0, 0.0, 0.0, 0.0, 0.0, 0.0, 0.0, 0.0, 0.0, 0.0, 0.0, 0.0, 0.0, 0.0, 0.0, 0.0, 0.0, 0.0, 0.0, 0.0, 0.0, 0.0, 0.0, 0.0, 0.0, 0.0, 0.0, 0.0, 0.0, 0.0, 0.0, 0.0, 0.0, 0.0, 0.0, 0.0, 0.0, 0.0, 0.0, 0.0, 0.0, 0.0, 0.0, 0.0, 0.0, 0.0, 0.0, 0.0, 0.0, 0.0, 0.0, 0.0, 0.0, 0.0, 0.0, 0.0, 0.0, 0.0, 0.0, 0.0, 0.0, 0.0, 0.0, 0.0, 0.0, 0.0, 0.0, 0.0, 0.0, 0.0, 0.0, 0.0, 0.0, 0.0, 0.0, 0.0, 0.0, 0.0, 0.0, 0.0, 0.0, 0.0, 0.0, 0.0, 0.0, 0.0, 0.0, 0.0, 0.0, 0.0, 0.0, 0.0, 0.0, 0.0, 0.0, 0.0, 0.0, 0.0, 0.0, 0.0, 0.0, 0.0, 0.0, 0.0, 0.0, 0.0, 0.0, 0.0, 0.0, 0.0, 0.0, 0.0, 0.0, 0.0, 0.0, 0.0, 0.0, 0.0, 0.0, 0.0, 0.0, 0.0, 0.0, 0.0, 0.0, 0.0, 0.0, 0.0, 0.0, 0.0, 0.0, 0.0, 0.0, 0.0, 0.0, 0.0, 0.0, 0.0, 0.0, 0.0, 0.0, 0.0, 0.0, 0.0, 0.0, 0.0, 0.0, 0.0, 0.0, 0.0, 0.0, 0.0, 0.0, 0.0, 0.0, 0.0, 0.0, 0.0, 0.0, 0.0, 0.0, 0.0, 0.0, 0.0, 0.0, 0.0, 0.0, 0.0, 0.0, 0.0, 0.0, 0.0, 0.0, 0.0, 0.0, 0.0, 0.0, 0.0, 0.0, 0.0, 0.0, 0.0, 0.0, 0.0, 0.0, 0.0, 0.0, 0.0, 0.0, 0.0, 0.0, 0.0, 0.0, 0.0, 0.0, 0.0, 0.0, 0.0, 0.0, 0.0, 0.0, 0.0, 0.0, 0.0, 0.0, 0.0, 0.0, 0.0, 0.0, 0.0, 0.0, 0.0, 0.0, 0.0, 0.0, 0.0, 0.0, 0.0, 0.0, 0.0, 0.0, 0.0, 0.0, 0.0, 0.0, 0.0, 0.0, 0.0, 0.0, 0.0, 0.0, 0.0, 0.0, 0.0, 0.0, 0.0, 0.0, 0.0, 0.0, 0.0, 0.0, 0.0, 0.0, 0.0, 0.0, 0.0, 0.0, 0.0, 0.0, 0.0, 0.0, 0.0, 0.0, 0.0, 0.0, 0.0, 0.0, 0.0, 0.0, 0.0, 0.0, 0.0, 0.0, 0.0, 0.0, 0.0, 0.0, 0.0, 0.0, 0.0, 0.0, 0.0, 0.0, 0.0, 0.0, 0.0, 0.0, 0.0, 0.0, 0.0, 0.0, 0.0, 0.0, 0.0, 0.0, 0.0, 0.0, 0.0, 0.0, 0.0, 0.0, 0.0, 0.0, 0.0, 0.0, 0.0, 0.0, 0.0, 0.0, 0.0])
me_plane.update()

# ---- objects
ob_cs_voyager = bpy.data.objects.new('cs_voyager', me_plane)

# ---- transforms, parenting, visibility, modifiers, constraints
ob_cs_voyager.location = (0.0, 0.0, 0.0)
_m = ob_cs_voyager.modifiers.new('Mirror', 'MIRROR')
_m.use_axis = (False, True, False)
_m = ob_cs_voyager.modifiers.new('Wireframe', 'WIREFRAME')
_m.thickness = 0.002
_m = ob_cs_voyager.modifiers.new('Subdivision', 'SUBSURF')
_m.levels = 2

# ---- collection membership
col_collection.objects.link(ob_cs_voyager)

# ---- scene / render settings (as saved in the file)
scene.frame_start = 1; scene.frame_end = 250; scene.frame_set(1)
scene.render.engine = 'BLENDER_EEVEE_NEXT'
bpy.context.view_layer.update()

# ---- added for rendering (the .blend has no active camera and no usable light): camera, sun
cam_auto = bpy.data.cameras.new('AutoCamera')
cam_auto.lens = 50.0
cam_auto.sensor_width = 36.0
cam_auto.clip_end = 1000.0
ob_auto_camera = bpy.data.objects.new('AutoCamera', cam_auto)
scene.collection.objects.link(ob_auto_camera)
ob_auto_camera.location = (1.00079, -1.19619, 0.788796)
ob_auto_camera.rotation_euler = (1.09748, -7.21219e-08, 0.694738)
scene.camera = ob_auto_camera
light_auto_sun = bpy.data.lights.new('AutoSun', 'SUN')
light_auto_sun.energy = 3.0
light_auto_sun.angle = 0.0523599
ob_auto_sun = bpy.data.objects.new('AutoSun', light_auto_sun)
scene.collection.objects.link(ob_auto_sun)
ob_auto_sun.rotation_euler = (0.872665, 0.174533, 0.523599)
bpy.context.view_layer.update()
